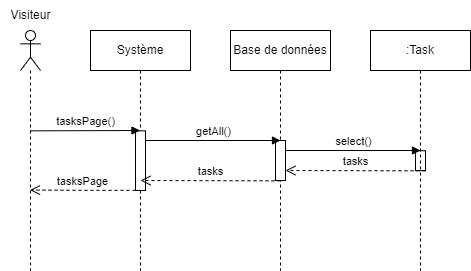

The diagram above was exported from draw.io. Its source (the exported page's mxGraphModel, read from the mxfile embedded in the PNG):
<mxGraphModel dx="1290" dy="522" grid="1" gridSize="10" guides="1" tooltips="1" connect="1" arrows="1" fold="1" page="1" pageScale="1" pageWidth="827" pageHeight="1169" math="0" shadow="0">
  <root>
    <mxCell id="0" />
    <mxCell id="1" parent="0" />
    <mxCell id="7bkQje2062xYm3pumnvV-1" value="" style="shape=umlLifeline;perimeter=lifelinePerimeter;whiteSpace=wrap;html=1;container=1;dropTarget=0;collapsible=0;recursiveResize=0;outlineConnect=0;portConstraint=eastwest;newEdgeStyle={&quot;edgeStyle&quot;:&quot;elbowEdgeStyle&quot;,&quot;elbow&quot;:&quot;vertical&quot;,&quot;curved&quot;:0,&quot;rounded&quot;:0};participant=umlActor;" vertex="1" parent="1">
      <mxGeometry x="130" y="80" width="20" height="240" as="geometry" />
    </mxCell>
    <mxCell id="7bkQje2062xYm3pumnvV-2" value="Visiteur" style="text;html=1;align=center;verticalAlign=middle;resizable=0;points=[];autosize=1;strokeColor=none;fillColor=none;" vertex="1" parent="1">
      <mxGeometry x="110" y="50" width="60" height="30" as="geometry" />
    </mxCell>
    <mxCell id="7bkQje2062xYm3pumnvV-3" value="Système" style="shape=umlLifeline;perimeter=lifelinePerimeter;whiteSpace=wrap;html=1;container=1;dropTarget=0;collapsible=0;recursiveResize=0;outlineConnect=0;portConstraint=eastwest;newEdgeStyle={&quot;edgeStyle&quot;:&quot;elbowEdgeStyle&quot;,&quot;elbow&quot;:&quot;vertical&quot;,&quot;curved&quot;:0,&quot;rounded&quot;:0};" vertex="1" parent="1">
      <mxGeometry x="200" y="80" width="100" height="240" as="geometry" />
    </mxCell>
    <mxCell id="7bkQje2062xYm3pumnvV-13" value="Base de données" style="shape=umlLifeline;perimeter=lifelinePerimeter;whiteSpace=wrap;html=1;container=1;dropTarget=0;collapsible=0;recursiveResize=0;outlineConnect=0;portConstraint=eastwest;newEdgeStyle={&quot;edgeStyle&quot;:&quot;elbowEdgeStyle&quot;,&quot;elbow&quot;:&quot;vertical&quot;,&quot;curved&quot;:0,&quot;rounded&quot;:0};" vertex="1" parent="1">
      <mxGeometry x="340" y="80" width="100" height="240" as="geometry" />
    </mxCell>
    <mxCell id="7bkQje2062xYm3pumnvV-4" value="" style="html=1;points=[];perimeter=orthogonalPerimeter;outlineConnect=0;targetShapes=umlLifeline;portConstraint=eastwest;newEdgeStyle={&quot;edgeStyle&quot;:&quot;elbowEdgeStyle&quot;,&quot;elbow&quot;:&quot;vertical&quot;,&quot;curved&quot;:0,&quot;rounded&quot;:0};" vertex="1" parent="7bkQje2062xYm3pumnvV-13">
      <mxGeometry x="-95" y="100.34000000000003" width="10" height="59.66" as="geometry" />
    </mxCell>
    <mxCell id="7bkQje2062xYm3pumnvV-5" value="" style="html=1;points=[];perimeter=orthogonalPerimeter;outlineConnect=0;targetShapes=umlLifeline;portConstraint=eastwest;newEdgeStyle={&quot;edgeStyle&quot;:&quot;elbowEdgeStyle&quot;,&quot;elbow&quot;:&quot;vertical&quot;,&quot;curved&quot;:0,&quot;rounded&quot;:0};" vertex="1" parent="7bkQje2062xYm3pumnvV-13">
      <mxGeometry x="45" y="110" width="10" height="40" as="geometry" />
    </mxCell>
    <mxCell id="7bkQje2062xYm3pumnvV-6" value="" style="html=1;points=[];perimeter=orthogonalPerimeter;outlineConnect=0;targetShapes=umlLifeline;portConstraint=eastwest;newEdgeStyle={&quot;edgeStyle&quot;:&quot;elbowEdgeStyle&quot;,&quot;elbow&quot;:&quot;vertical&quot;,&quot;curved&quot;:0,&quot;rounded&quot;:0};" vertex="1" parent="7bkQje2062xYm3pumnvV-13">
      <mxGeometry x="185" y="120.25" width="10" height="19.83" as="geometry" />
    </mxCell>
    <mxCell id="7bkQje2062xYm3pumnvV-7" value="tasksPage()" style="html=1;verticalAlign=bottom;endArrow=block;edgeStyle=elbowEdgeStyle;elbow=vertical;curved=0;rounded=0;" edge="1" parent="7bkQje2062xYm3pumnvV-13">
      <mxGeometry width="80" relative="1" as="geometry">
        <mxPoint x="-200" y="100.34000000000003" as="sourcePoint" />
        <mxPoint x="-90.49999999999977" y="100.1733333333334" as="targetPoint" />
      </mxGeometry>
    </mxCell>
    <mxCell id="7bkQje2062xYm3pumnvV-8" value="tasksPage" style="html=1;verticalAlign=bottom;endArrow=open;dashed=1;endSize=8;edgeStyle=elbowEdgeStyle;elbow=horizontal;curved=0;rounded=0;" edge="1" parent="7bkQje2062xYm3pumnvV-13">
      <mxGeometry x="0.0078" relative="1" as="geometry">
        <mxPoint x="-95" y="159.84000000000003" as="sourcePoint" />
        <mxPoint x="-200.5" y="159.5" as="targetPoint" />
        <mxPoint as="offset" />
      </mxGeometry>
    </mxCell>
    <mxCell id="7bkQje2062xYm3pumnvV-9" value="getAll()" style="html=1;verticalAlign=bottom;endArrow=block;edgeStyle=elbowEdgeStyle;elbow=vertical;curved=0;rounded=0;" edge="1" parent="7bkQje2062xYm3pumnvV-13" source="7bkQje2062xYm3pumnvV-4">
      <mxGeometry width="80" relative="1" as="geometry">
        <mxPoint x="-75" y="109.5" as="sourcePoint" />
        <mxPoint x="50" y="110" as="targetPoint" />
        <Array as="points">
          <mxPoint x="50" y="110" />
        </Array>
      </mxGeometry>
    </mxCell>
    <mxCell id="7bkQje2062xYm3pumnvV-10" value="tasks" style="html=1;verticalAlign=bottom;endArrow=open;dashed=1;endSize=8;edgeStyle=elbowEdgeStyle;elbow=vertical;curved=0;rounded=0;" edge="1" parent="7bkQje2062xYm3pumnvV-13">
      <mxGeometry x="-0.0024" relative="1" as="geometry">
        <mxPoint x="50" y="150.34000000000003" as="sourcePoint" />
        <mxPoint x="-90" y="150" as="targetPoint" />
        <mxPoint as="offset" />
      </mxGeometry>
    </mxCell>
    <mxCell id="7bkQje2062xYm3pumnvV-11" value="select()" style="html=1;verticalAlign=bottom;endArrow=block;edgeStyle=elbowEdgeStyle;elbow=vertical;curved=0;rounded=0;" edge="1" parent="7bkQje2062xYm3pumnvV-13" source="7bkQje2062xYm3pumnvV-5">
      <mxGeometry width="80" relative="1" as="geometry">
        <mxPoint x="60" y="120" as="sourcePoint" />
        <mxPoint x="190" y="120" as="targetPoint" />
      </mxGeometry>
    </mxCell>
    <mxCell id="7bkQje2062xYm3pumnvV-12" value="tasks" style="html=1;verticalAlign=bottom;endArrow=open;dashed=1;endSize=8;edgeStyle=elbowEdgeStyle;elbow=vertical;curved=0;rounded=0;" edge="1" parent="7bkQje2062xYm3pumnvV-13" target="7bkQje2062xYm3pumnvV-5">
      <mxGeometry relative="1" as="geometry">
        <mxPoint x="195" y="140.34000000000003" as="sourcePoint" />
        <mxPoint x="60" y="140" as="targetPoint" />
      </mxGeometry>
    </mxCell>
    <mxCell id="7bkQje2062xYm3pumnvV-14" value=":Task" style="shape=umlLifeline;perimeter=lifelinePerimeter;whiteSpace=wrap;html=1;container=1;dropTarget=0;collapsible=0;recursiveResize=0;outlineConnect=0;portConstraint=eastwest;newEdgeStyle={&quot;edgeStyle&quot;:&quot;elbowEdgeStyle&quot;,&quot;elbow&quot;:&quot;vertical&quot;,&quot;curved&quot;:0,&quot;rounded&quot;:0};" vertex="1" parent="1">
      <mxGeometry x="480" y="80" width="100" height="240" as="geometry" />
    </mxCell>
  </root>
</mxGraphModel>